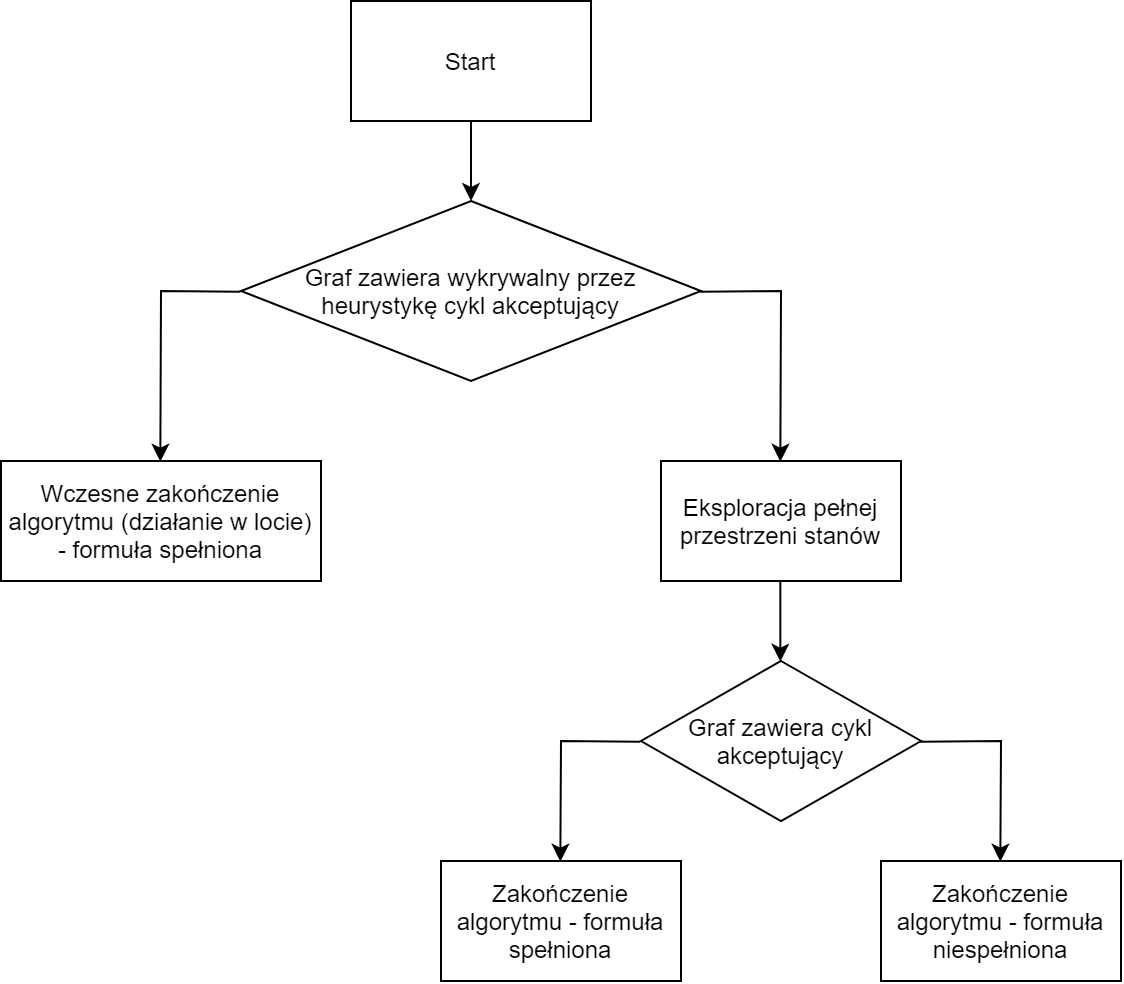

The diagram above was exported from draw.io. Its source (the exported page's mxGraphModel, read from the mxfile embedded in the PNG):
<mxGraphModel dx="1162" dy="623" grid="1" gridSize="10" guides="1" tooltips="1" connect="1" arrows="1" fold="1" page="1" pageScale="1" pageWidth="827" pageHeight="1169" math="0" shadow="0">
  <root>
    <mxCell id="0" />
    <mxCell id="1" parent="0" />
    <mxCell id="80R3Hm6k0kHzfdnuAIpq-1" value="Start" style="rounded=0;whiteSpace=wrap;html=1;" vertex="1" parent="1">
      <mxGeometry x="335" y="110" width="120" height="60" as="geometry" />
    </mxCell>
    <mxCell id="80R3Hm6k0kHzfdnuAIpq-2" value="Graf zawiera wykrywalny przez heurystykę cykl akceptujący" style="rhombus;whiteSpace=wrap;html=1;" vertex="1" parent="1">
      <mxGeometry x="280" y="210" width="230" height="90" as="geometry" />
    </mxCell>
    <mxCell id="80R3Hm6k0kHzfdnuAIpq-3" value="" style="endArrow=classic;html=1;" edge="1" parent="1" source="80R3Hm6k0kHzfdnuAIpq-1" target="80R3Hm6k0kHzfdnuAIpq-2">
      <mxGeometry width="50" height="50" relative="1" as="geometry">
        <mxPoint x="180" y="500" as="sourcePoint" />
        <mxPoint x="230" y="450" as="targetPoint" />
      </mxGeometry>
    </mxCell>
    <mxCell id="80R3Hm6k0kHzfdnuAIpq-4" value="Wczesne zakończenie algorytmu (działanie w locie) - formuła spełniona" style="rounded=0;whiteSpace=wrap;html=1;" vertex="1" parent="1">
      <mxGeometry x="160" y="340" width="160" height="60" as="geometry" />
    </mxCell>
    <mxCell id="80R3Hm6k0kHzfdnuAIpq-5" value="" style="endArrow=classic;html=1;rounded=0;entryX=0.5;entryY=0;entryDx=0;entryDy=0;exitX=0;exitY=0.5;exitDx=0;exitDy=0;" edge="1" parent="1" source="80R3Hm6k0kHzfdnuAIpq-2" target="80R3Hm6k0kHzfdnuAIpq-4">
      <mxGeometry width="50" height="50" relative="1" as="geometry">
        <mxPoint x="110" y="290" as="sourcePoint" />
        <mxPoint x="160" y="240" as="targetPoint" />
        <Array as="points">
          <mxPoint x="240" y="255" />
        </Array>
      </mxGeometry>
    </mxCell>
    <mxCell id="80R3Hm6k0kHzfdnuAIpq-6" value="" style="endArrow=classic;html=1;exitX=1;exitY=0.5;exitDx=0;exitDy=0;entryX=0.5;entryY=0;entryDx=0;entryDy=0;rounded=0;" edge="1" parent="1" source="80R3Hm6k0kHzfdnuAIpq-2" target="80R3Hm6k0kHzfdnuAIpq-7">
      <mxGeometry width="50" height="50" relative="1" as="geometry">
        <mxPoint x="650" y="360" as="sourcePoint" />
        <mxPoint x="710" y="280" as="targetPoint" />
        <Array as="points">
          <mxPoint x="550" y="255" />
        </Array>
      </mxGeometry>
    </mxCell>
    <mxCell id="80R3Hm6k0kHzfdnuAIpq-7" value="Eksploracja pełnej przestrzeni stanów" style="rounded=0;whiteSpace=wrap;html=1;" vertex="1" parent="1">
      <mxGeometry x="490" y="340" width="120" height="60" as="geometry" />
    </mxCell>
    <mxCell id="80R3Hm6k0kHzfdnuAIpq-8" value="Graf zawiera cykl akceptujący" style="rhombus;whiteSpace=wrap;html=1;" vertex="1" parent="1">
      <mxGeometry x="480" y="440" width="140" height="80" as="geometry" />
    </mxCell>
    <mxCell id="80R3Hm6k0kHzfdnuAIpq-9" value="" style="endArrow=classic;html=1;exitX=0.5;exitY=1;exitDx=0;exitDy=0;entryX=0.5;entryY=0;entryDx=0;entryDy=0;" edge="1" parent="1" source="80R3Hm6k0kHzfdnuAIpq-7" target="80R3Hm6k0kHzfdnuAIpq-8">
      <mxGeometry width="50" height="50" relative="1" as="geometry">
        <mxPoint x="440" y="510" as="sourcePoint" />
        <mxPoint x="490" y="460" as="targetPoint" />
      </mxGeometry>
    </mxCell>
    <mxCell id="80R3Hm6k0kHzfdnuAIpq-10" value="Zakończenie algorytmu - formuła spełniona" style="rounded=0;whiteSpace=wrap;html=1;" vertex="1" parent="1">
      <mxGeometry x="380" y="540" width="120" height="60" as="geometry" />
    </mxCell>
    <mxCell id="80R3Hm6k0kHzfdnuAIpq-11" value="Zakończenie algorytmu - formuła niespełniona" style="rounded=0;whiteSpace=wrap;html=1;" vertex="1" parent="1">
      <mxGeometry x="600" y="540" width="120" height="60" as="geometry" />
    </mxCell>
    <mxCell id="80R3Hm6k0kHzfdnuAIpq-13" value="" style="endArrow=classic;html=1;exitX=0;exitY=0.5;exitDx=0;exitDy=0;strokeColor=#000000;rounded=0;entryX=0.5;entryY=0;entryDx=0;entryDy=0;" edge="1" parent="1" source="80R3Hm6k0kHzfdnuAIpq-8" target="80R3Hm6k0kHzfdnuAIpq-10">
      <mxGeometry width="50" height="50" relative="1" as="geometry">
        <mxPoint x="280" y="580" as="sourcePoint" />
        <mxPoint x="330" y="530" as="targetPoint" />
        <Array as="points">
          <mxPoint x="440" y="480" />
        </Array>
      </mxGeometry>
    </mxCell>
    <mxCell id="80R3Hm6k0kHzfdnuAIpq-14" value="" style="endArrow=classic;html=1;strokeColor=#000000;rounded=0;exitX=1;exitY=0.5;exitDx=0;exitDy=0;entryX=0.5;entryY=0;entryDx=0;entryDy=0;" edge="1" parent="1" source="80R3Hm6k0kHzfdnuAIpq-8" target="80R3Hm6k0kHzfdnuAIpq-11">
      <mxGeometry width="50" height="50" relative="1" as="geometry">
        <mxPoint x="730" y="490" as="sourcePoint" />
        <mxPoint x="780" y="440" as="targetPoint" />
        <Array as="points">
          <mxPoint x="660" y="480" />
        </Array>
      </mxGeometry>
    </mxCell>
  </root>
</mxGraphModel>